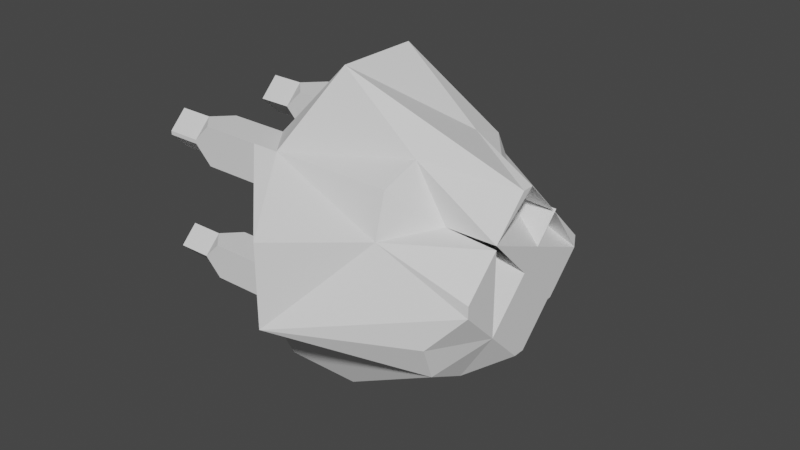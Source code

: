 # Source: projectilehazzard.blend  (saved by Blender 2.80.75; exported with 4.5.12 LTS)
import bpy
from mathutils import Matrix  # noqa: F401  (used for matrix-valued properties, if any)

bpy.ops.wm.read_factory_settings(use_empty=True)
scene = bpy.context.scene
scene.name = 'Scene'

# ---- collections
col_collection = bpy.data.collections.new('Collection'); scene.collection.children.link(col_collection)

# ---- world
world_world = bpy.data.worlds.new('World'); scene.world = world_world
world_world.use_nodes = True; world_world.node_tree.nodes.clear()
_N = world_world.node_tree.nodes; _L = world_world.node_tree.links
n0 = _N.new('ShaderNodeOutputWorld'); n0.name = 'World Output'; n0.location = (300, 300)
n1 = _N.new('ShaderNodeBackground'); n1.name = 'Background'; n1.location = (10, 300)
n1.inputs[0].default_value = (0.05088, 0.05088, 0.05088, 1.0)
_L.new(n1.outputs[0], n0.inputs[0])
n0.is_active_output = True
world_world.color = (0.05088, 0.05088, 0.05088)
world_world.use_sun_shadow = False
world_world.sun_shadow_jitter_overblur = 0.0

# ---- meshes
me_cube_003 = bpy.data.meshes.new('Cube.003')
me_cube_003.from_pydata([(-0.5, -0.5, -0.5), (-0.8226, -0.5, 0.5), (-0.5, 0.5, -0.5), (-0.8226, 0.5, 0.5), (-0.5, -1.0, 0.25), (-0.5, 1.0, 0.25), (-0.5, 1.0, -0.275), (-0.5, -1.0, -0.275), (-1.0, 0.5, -0.5), (-1.0, -0.5, -0.5), (-1.0, -0.5, 0.25), (-1.0, -0.5, 0.5), (-1.0, 0.5, 0.5), (-1.0, 0.5, -0.275), (-1.0, 0.5, 0.25), (-1.0, -0.5, -0.275), (-0.5, 0.25, -1.0), (-0.5062, 0.2489, 1.007), (-0.5, 0.0437, 0.1645), (-0.5, -0.0687, 0.1645), (-1.0, 0.25, -1.0), (-1.0, 0.25, 0.5), (-1.0, 0.25, 0.25), (-1.0, 0.25, -0.275), (-0.5, -0.275, -1.0), (-1.0, -0.275, -1.0), (-0.5062, -0.2761, 1.007), (0.5, -0.001582, -0.001582), (-0.5, -0.0687, 0.1645), (-0.5, 0.0437, 0.1645), (-1.0, -0.275, 0.5), (-1.0, -0.275, 0.25), (-1.0, -0.275, -0.275), (-0.5, 0.25, -0.5), (-0.5, -0.275, -0.5), (-0.5062, 0.2489, 1.007), (-0.5062, -0.2761, 1.007), (-0.5, 0.25, -0.5), (-0.5, -0.275, -0.5), (-0.5, 0.25, -1.0), (-0.5, -0.275, -1.0), (-1.5, -0.5, 0.3625), (-1.5, -0.3875, 0.25), (-1.388, -0.5, 0.25), (-1.388, -0.5, 0.5), (-1.5, -0.3875, 0.5), (-1.5, -0.5, 0.3875), (-1.388, -0.275, 0.5), (-1.5, -0.275, 0.3875), (-1.5, -0.3875, 0.5), (-1.5, -0.3875, 0.25), (-1.5, -0.275, 0.3625), (-1.388, -0.275, 0.25), (-1.5, 0.375, 0.5), (-1.5, 0.25, 0.375), (-1.375, 0.25, 0.5), (-1.375, 0.5, 0.5), (-1.5, 0.5, 0.375), (-1.5, 0.375, 0.5), (-1.375, 0.5, 0.25), (-1.5, 0.375, 0.25), (-1.5, 0.5, 0.375), (-1.375, 0.25, 0.25), (-1.5, 0.25, 0.375), (-1.5, 0.375, 0.25), (-1.5, -0.3875, -0.5), (-1.5, -0.275, -0.3875), (-1.42, -0.275, -0.5795), (-1.388, -0.5, -0.5), (-1.5, -0.5, -0.3875), (-1.5, -0.3875, -0.5), (-1.388, -0.5, -0.275), (-1.5, -0.3875, -0.275), (-1.5, -0.5, -0.3875), (-1.388, -0.275, -0.275), (-1.5, -0.275, -0.3875), (-1.5, -0.3875, -0.275), (-1.5, 0.5, -0.3875), (-1.5, 0.3875, -0.275), (-1.388, 0.5, -0.275), (-1.388, 0.5, -0.5), (-1.5, 0.3875, -0.5), (-1.5, 0.5, -0.3875), (-1.5, 0.3625, -0.275), (-1.5, 0.25, -0.3875), (-1.388, 0.25, -0.275), (-1.42, 0.25, -0.5795), (-1.5, 0.25, -0.3875), (-1.5, 0.3625, -0.5), (0.5, -0.275, -0.275), (0.275, -0.5, -0.5), (0.1774, -0.275, 0.275), (-0.04756, -0.5, 0.5), (0.5, 0.275, -0.275), (0.275, 0.5, -0.5), (0.1774, 0.275, 0.275), (-0.04756, 0.5, 0.5), (-0.0238, 0.6006, 0.25), (0.5, 0.275, 0.25), (0.5, 0.5, 0.025), (0.5, -0.275, 0.25), (-0.0238, -0.6006, 0.25), (0.5, -0.5, 0.025), (0.5, 0.275, -0.275), (0.2988, 0.6006, -0.275), (0.5, 0.5, -0.05), (0.2988, -0.6006, -0.275), (0.5, -0.275, -0.275), (0.5, -0.5, -0.05), (0.2988, 0.25, -0.6006), (0.5, 0.25, -0.275), (0.5, 0.025, -0.5), (0.5, 0.25, 0.275), (-0.02346, 0.2498, 0.6013), (0.5, 0.025, 0.5), (-0.02346, -0.2752, 0.6013), (0.5, -0.275, 0.275), (0.5, -0.05, 0.5), (0.5, -0.275, -0.275), (0.2988, -0.275, -0.6006), (0.5, -0.05, -0.5), (1.0, 0.25, 0.25), (0.5, -0.001582, -0.001582), (0.5, -0.275, -0.275), (0.5, -0.275, 0.275), (0.5, 0.275, -0.275), (0.5, 0.275, 0.275), (0.5, 0.5, 0.025), (0.5, -0.275, 0.25), (0.5, -0.5, 0.025), (0.5, 0.5, -0.05), (0.5, -0.5, -0.05), (0.5, 0.25, -0.275), (0.5, 0.025, -0.5), (0.5, 0.25, 0.275), (0.5, 0.025, 0.5), (0.5, -0.05, 0.5), (0.5, -0.05, -0.5), (-1.721, 0.375, 0.5), (-1.721, 0.25, 0.375), (-1.721, 0.5, 0.375), (-1.721, 0.375, 0.5), (-1.721, 0.375, 0.25), (-1.721, 0.5, 0.375), (-1.721, 0.25, 0.375), (-1.721, 0.375, 0.25), (-1.721, -0.3875, -0.5), (-1.721, -0.275, -0.3875), (-1.721, -0.5, -0.3875), (-1.721, -0.3875, -0.5), (-1.721, -0.3875, -0.275), (-1.721, -0.5, -0.3875), (-1.721, -0.275, -0.3875), (-1.721, -0.3875, -0.275), (-1.721, 0.5, -0.3875), (-1.721, 0.3875, -0.275), (-1.721, 0.3875, -0.5), (-1.721, 0.5, -0.3875), (-1.721, 0.3625, -0.275), (-1.721, 0.25, -0.3875), (-1.721, 0.25, -0.3875), (-1.721, 0.3625, -0.5), (-1.721, -0.5, 0.3625), (-1.721, -0.5, 0.3625), (-1.721, -0.5, 0.3625), (-1.721, -0.3875, 0.25), (-1.721, -0.3875, 0.25), (-1.721, -0.3875, 0.25), (-1.721, -0.3875, 0.5), (-1.721, -0.3875, 0.5), (-1.721, -0.3875, 0.5), (-1.721, -0.5, 0.3875), (-1.721, -0.5, 0.3875), (-1.721, -0.5, 0.3875), (-1.721, -0.275, 0.3875), (-1.721, -0.275, 0.3875), (-1.721, -0.275, 0.3875), (-1.721, -0.3875, 0.5), (-1.721, -0.3875, 0.5), (-1.721, -0.3875, 0.5), (-1.721, -0.3875, 0.25), (-1.721, -0.3875, 0.25), (-1.721, -0.3875, 0.25), (-1.721, -0.275, 0.3625), (-1.721, -0.275, 0.3625), (-1.721, -0.275, 0.3625), (-0.5, -0.275, 0.25), (-0.5, 0.25, 0.25), (-0.5, -0.275, -0.275), (-0.5, 0.25, -0.275), (-0.05338, -0.1895, 0.1645), (-0.05338, 0.1645, 0.1645), (-0.05338, -0.1895, -0.1895), (-0.05338, 0.1645, -0.1895), (-0.5, 0.0437, 0.1645), (-0.5, 0.25, 0.25), (-0.5, 0.1645, 0.0437), (-0.3792, 0.1645, 0.1645), (-0.3792, 0.1645, -0.1895), (-0.5, 0.1645, -0.0687), (-0.5, 0.25, -0.275), (-0.5, 0.0437, -0.1895), (-0.3792, -0.1895, 0.1645), (-0.5, -0.1895, 0.0437), (-0.5, -0.275, 0.25), (-0.5, -0.0687, 0.1645), (-0.5, -0.0687, -0.1895), (-0.5, -0.275, -0.275), (-0.5, -0.1895, -0.0687), (-0.3792, -0.1895, -0.1895), (-0.5, -0.275, 0.25), (-0.5, 0.25, 0.25), (-0.5, 0.0437, 0.1645), (-0.5, 0.25, 0.25), (-0.5, -0.275, 0.25), (-0.5, -0.0687, 0.1645)], [], [(3, 5, 14, 12), (2, 94, 109, 16), (27, 98, 122), (101, 92, 1, 4), (16, 109, 111, 120, 119, 24), (189, 187, 5, 6), (189, 6, 13, 23), (117, 116, 91, 27, 103, 105, 99, 98, 95, 112, 114), (115, 26, 1, 92), (24, 119, 90, 0), (30, 31, 52, 51, 48, 47), (14, 22, 62, 64, 60, 59), (17, 3, 12, 21), (24, 0, 9, 25), (6, 2, 8, 13), (0, 7, 15, 9), (4, 1, 11, 10), (186, 4, 10, 31), (5, 187, 22, 14), (2, 16, 20, 8), (26, 17, 21, 30), (25, 32, 23, 20), (31, 30, 21, 22), (96, 3, 17, 113), (188, 189, 23, 32), (200, 199, 196, 195, 187, 189), (106, 108, 102, 101, 4, 7), (5, 3, 96, 97), (2, 6, 104, 94), (6, 5, 97, 99, 105, 104), (7, 4, 186, 188), (7, 188, 32, 15), (9, 15, 71, 73, 69, 68), (8, 20, 86, 88, 81, 80), (1, 26, 30, 11), (187, 186, 31, 22), (16, 24, 25, 20), (114, 113, 17, 26, 115, 117), (107, 89, 27), (22, 21, 55, 54, 63, 62), (23, 13, 79, 78, 83, 85), (31, 10, 43, 42, 50, 52), (32, 25, 67, 66, 75, 74), (11, 30, 47, 49, 45, 44), (15, 32, 74, 76, 72, 71), (13, 8, 80, 82, 77, 79), (66, 65, 146, 147), (50, 42, 167, 166, 181, 180), (20, 23, 85, 84, 87, 86), (65, 70, 149, 146), (12, 14, 59, 61, 57, 56), (16, 24, 34, 33), (26, 17, 35, 36), (33, 34, 38, 37), (37, 38, 40, 39), (41, 42, 43), (44, 45, 46), (47, 48, 49), (50, 51, 52), (10, 11, 44, 46, 41, 43), (53, 54, 55), (56, 57, 58), (59, 60, 61), (62, 63, 64), (21, 12, 56, 58, 53, 55), (65, 66, 67), (68, 69, 70), (71, 72, 73), (74, 75, 76), (25, 9, 68, 70, 65, 67), (77, 78, 79), (80, 81, 82), (83, 84, 85), (86, 87, 88), (84, 83, 158, 159), (97, 98, 99), (100, 101, 102), (103, 104, 105), (106, 107, 108), (109, 110, 111), (112, 113, 114), (115, 116, 117), (118, 119, 120), (103, 93, 94, 104), (109, 94, 93, 110), (115, 92, 91, 116), (106, 90, 89, 107), (95, 98, 97, 96), (92, 101, 100, 91), (96, 113, 112, 95), (90, 119, 118, 89), (90, 106, 7, 0), (89, 118, 27), (93, 103, 27), (93, 27, 118, 120, 111, 110), (102, 122, 129), (120, 27, 122, 137), (100, 122, 128), (27, 108, 131, 122), (93, 27, 122, 125), (27, 136, 122), (110, 122, 132), (114, 122, 135), (99, 27, 122, 127), (112, 27, 122, 134), (111, 27, 122, 133), (27, 124, 122), (105, 27, 122, 130), (95, 27, 122, 126), (89, 27, 122, 123), (108, 107, 27, 91, 100, 102), (149, 148, 151, 150, 153, 152, 147, 146), (41, 46, 173, 172, 163, 162), (145, 144, 139, 138, 141, 140, 143, 142), (161, 160, 159, 158, 155, 154, 157, 156), (166, 165, 164, 163, 172, 171, 170, 169, 178, 177, 176, 175, 184, 183, 182, 181), (61, 60, 142, 143), (69, 73, 151, 148), (46, 45, 168, 170, 171, 173), (72, 76, 153, 150), (49, 48, 174, 176, 177, 179), (75, 66, 147, 152), (51, 50, 180, 182, 183, 185), (88, 87, 160, 161), (64, 63, 144, 145), (70, 69, 148, 149), (81, 88, 161, 156), (45, 49, 179, 178, 169, 168), (87, 84, 159, 160), (83, 78, 155, 158), (53, 58, 141, 138), (78, 77, 154, 155), (54, 53, 138, 139), (73, 72, 150, 151), (77, 82, 157, 154), (48, 51, 185, 184, 175, 174), (60, 64, 145, 142), (63, 54, 139, 144), (57, 61, 143, 140), (76, 75, 152, 153), (82, 81, 156, 157), (58, 57, 140, 141), (162, 163, 164), (165, 166, 167), (168, 169, 170), (171, 172, 173), (174, 175, 176), (177, 178, 179), (180, 181, 182), (183, 184, 185), (42, 41, 162, 164, 165, 167), (197, 196, 199, 198, 193, 191), (209, 208, 203, 202, 190, 192), (198, 201, 206, 209, 192, 193), (205, 194, 29, 28), (192, 190, 191, 193), (205, 204, 214, 215), (204, 203, 208, 207, 188, 186), (207, 206, 201, 200, 189, 188), (194, 195, 196, 197), (198, 199, 200, 201), (202, 203, 204, 205), (206, 207, 208, 209), (202, 205, 194, 197, 191, 190), (28, 29, 18, 19), (213, 212, 215, 214, 210, 211), (204, 186, 210, 214), (195, 194, 212, 213), (187, 195, 213, 211), (194, 205, 215, 212), (186, 187, 211, 210), (102, 27, 122), (100, 27, 122), (110, 27, 122), (27, 91, 124), (27, 117, 136), (114, 27, 122)])
_uv = me_cube_003.uv_layers.new(name='UVMap')
_uv.uv.foreach_set('vector', [0.625, 0.25, 0.5625, 0.25, 0.5625, 0.25, 0.625, 0.25, 0.125, 0.5, 0.3187, 0.5, 0.3247, 0.5625, 0.125, 0.5625, 0.4958, 0.628, 0.5625, 0.5562, 0.4958, 0.628, 0.5625, 0.8003, 0.625, 0.8062, 0.625, 1.0, 0.5625, 1.0, 0.125, 0.5625, 0.3247, 0.5625, 0.375, 0.6188, 0.375, 0.6375, 0.3247, 0.6938, 0.125, 0.6938, 0.4312, 0.1875, 0.5625, 0.1875, 0.5625, 0.25, 0.4312, 0.25, 0.4312, 0.1875, 0.4312, 0.25, 0.4312, 0.25, 0.4312, 0.1875, 0.625, 0.6375, 0.6123, 0.7506, 0.5688, 0.6938, 0.4958, 0.628, 0.4312, 0.5562, 0.4875, 0.5, 0.5063, 0.5, 0.5625, 0.5562, 0.5688, 0.5562, 0.5688, 0.5625, 0.625, 0.6187, 0.6749, 0.6938, 0.875, 0.6938, 0.875, 0.75, 0.6812, 0.75, 0.125, 0.6938, 0.3247, 0.6938, 0.3187, 0.75, 0.125, 0.75, 0.625, 0.05625, 0.5625, 0.05625, 0.5625, 0.05625, 0.5906, 0.05625, 0.5969, 0.05625, 0.625, 0.05625, 0.5625, 0.25, 0.5625, 0.1875, 0.5625, 0.1875, 0.5625, 0.2188, 0.5625, 0.2188, 0.5625, 0.25, 0.875, 0.5625, 0.875, 0.5, 0.875, 0.5, 0.875, 0.5625, 0.125, 0.6938, 0.125, 0.75, 0.125, 0.75, 0.125, 0.6938, 0.4312, 0.25, 0.375, 0.25, 0.375, 0.25, 0.4312, 0.25, 0.375, 1.0, 0.4313, 1.0, 0.4313, 1.0, 0.375, 1.0, 0.5625, 1.0, 0.625, 1.0, 0.625, 1.0, 0.5625, 1.0, 0.5625, 0.05625, 0.5625, 0.0, 0.5625, 0.0, 0.5625, 0.05625, 0.5625, 0.25, 0.5625, 0.1875, 0.5625, 0.1875, 0.5625, 0.25, 0.125, 0.5, 0.125, 0.5625, 0.125, 0.5625, 0.125, 0.5, 0.875, 0.6938, 0.875, 0.5625, 0.875, 0.5625, 0.875, 0.6938, 0.375, 0.05625, 0.4312, 0.05625, 0.4312, 0.1875, 0.375, 0.1875, 0.5625, 0.05625, 0.625, 0.05625, 0.625, 0.1875, 0.5625, 0.1875, 0.6812, 0.5, 0.875, 0.5, 0.875, 0.5625, 0.6749, 0.5625, 0.4312, 0.05625, 0.4312, 0.1875, 0.4312, 0.1875, 0.4312, 0.05625, 0.4312, 0.1875, 0.4828, 0.1661, 0.5109, 0.1661, 0.5625, 0.1875, 0.5625, 0.1875, 0.4312, 0.1875, 0.4312, 0.8003, 0.4875, 0.75, 0.5063, 0.75, 0.5625, 0.8003, 0.5625, 1.0, 0.4313, 1.0, 0.5625, 0.25, 0.625, 0.25, 0.625, 0.4437, 0.5625, 0.4497, 0.375, 0.25, 0.4312, 0.25, 0.4312, 0.4497, 0.375, 0.4438, 0.4312, 0.25, 0.5625, 0.25, 0.5625, 0.4497, 0.5063, 0.5, 0.4875, 0.5, 0.4312, 0.4497, 0.4312, 0.0, 0.5625, 0.0, 0.5625, 0.05625, 0.4312, 0.05625, 0.4312, 0.0, 0.4312, 0.05625, 0.4312, 0.05625, 0.4312, 0.0, 0.375, 1.0, 0.4313, 1.0, 0.4313, 1.0, 0.4031, 1.0, 0.4031, 1.0, 0.375, 1.0, 0.125, 0.5, 0.125, 0.5625, 0.125, 0.5625, 0.125, 0.5344, 0.125, 0.5281, 0.125, 0.5, 0.875, 0.75, 0.875, 0.6938, 0.875, 0.6938, 0.875, 0.75, 0.5625, 0.1875, 0.5625, 0.05625, 0.5625, 0.05625, 0.5625, 0.1875, 0.125, 0.5625, 0.125, 0.6938, 0.125, 0.6938, 0.125, 0.5625, 0.625, 0.6187, 0.6749, 0.5625, 0.875, 0.5625, 0.875, 0.6938, 0.6749, 0.6938, 0.625, 0.6375, 0.375, 0.7373, 0.4312, 0.6938, 0.4958, 0.628, 0.5625, 0.1875, 0.625, 0.1875, 0.625, 0.1875, 0.5938, 0.1875, 0.5938, 0.1875, 0.5625, 0.1875, 0.4312, 0.1875, 0.4312, 0.25, 0.4312, 0.25, 0.4312, 0.2219, 0.4312, 0.2156, 0.4312, 0.1875, 0.5625, 0.05625, 0.5625, 0.0, 0.5625, 0.0, 0.5625, 0.02813, 0.5625, 0.02813, 0.5625, 0.05625, 0.4312, 0.05625, 0.375, 0.05625, 0.375, 0.05625, 0.4031, 0.05625, 0.4031, 0.05625, 0.4312, 0.05625, 0.875, 0.75, 0.875, 0.6938, 0.875, 0.6938, 0.875, 0.7219, 0.875, 0.7219, 0.875, 0.75, 0.4312, 0.0, 0.4312, 0.05625, 0.4312, 0.05625, 0.4312, 0.02813, 0.4312, 0.02813, 0.4312, 0.0, 0.4312, 0.25, 0.375, 0.25, 0.375, 0.25, 0.4031, 0.25, 0.4031, 0.25, 0.4312, 0.25, 0.125, 0.6938, 0.125, 0.7219, 0.125, 0.7219, 0.125, 0.6938, 0.5625, 0.02813, 0.5625, 0.02813, 0.5625, 0.02813, 0.5625, 0.02813, 0.5625, 0.02813, 0.5625, 0.02813, 0.375, 0.1875, 0.4312, 0.1875, 0.4312, 0.1875, 0.4031, 0.1875, 0.4031, 0.1875, 0.375, 0.1875, 0.125, 0.7219, 0.125, 0.7219, 0.125, 0.7219, 0.125, 0.7219, 0.625, 0.25, 0.5625, 0.25, 0.5625, 0.25, 0.5938, 0.25, 0.5938, 0.25, 0.625, 0.25, 0.125, 0.5625, 0.125, 0.6938, 0.125, 0.6938, 0.125, 0.5625, 0.875, 0.6938, 0.875, 0.5625, 0.875, 0.5625, 0.875, 0.6938, 0.125, 0.5625, 0.125, 0.6938, 0.125, 0.6938, 0.125, 0.5625, 0.125, 0.5625, 0.125, 0.6938, 0.125, 0.6938, 0.125, 0.5625, 0.5906, 1.0, 0.5625, 1.0, 0.5625, 1.0, 0.625, 1.0, 0.625, 1.0, 0.5969, 1.0, 0.875, 0.6938, 0.875, 0.6938, 0.875, 0.7219, 0.5625, 0.02813, 0.5906, 0.05625, 0.5625, 0.05625, 0.5625, 1.0, 0.625, 1.0, 0.625, 1.0, 0.5969, 1.0, 0.5906, 1.0, 0.5625, 1.0, 0.875, 0.5312, 0.875, 0.5625, 0.875, 0.5625, 0.875, 0.5, 0.875, 0.5, 0.875, 0.5312, 0.5625, 0.25, 0.5625, 0.2188, 0.5938, 0.25, 0.5625, 0.1875, 0.5938, 0.1875, 0.5625, 0.2188, 0.875, 0.5625, 0.875, 0.5, 0.875, 0.5, 0.875, 0.5312, 0.875, 0.5312, 0.875, 0.5625, 0.125, 0.7219, 0.125, 0.6938, 0.125, 0.6937, 0.125, 0.75, 0.125, 0.75, 0.125, 0.7219, 0.4313, 1.0, 0.4313, 1.0, 0.4031, 1.0, 0.4312, 0.05625, 0.4031, 0.05625, 0.4312, 0.02813, 0.125, 0.6938, 0.125, 0.75, 0.125, 0.75, 0.125, 0.7219, 0.125, 0.7219, 0.125, 0.6938, 0.4031, 0.25, 0.4312, 0.2219, 0.4312, 0.25, 0.375, 0.25, 0.375, 0.25, 0.4031, 0.25, 0.4312, 0.2156, 0.4031, 0.1875, 0.4312, 0.1875, 0.125, 0.5625, 0.125, 0.5625, 0.125, 0.5344, 0.4031, 0.1875, 0.4312, 0.2156, 0.4312, 0.2156, 0.4031, 0.1875, 0.5625, 0.4497, 0.6146, 0.513, 0.5063, 0.5, 0.5625, 0.6938, 0.5625, 0.7752, 0.5063, 0.75, 0.4312, 0.5562, 0.4312, 0.4748, 0.4875, 0.5, 0.4312, 0.8003, 0.375, 0.7373, 0.4875, 0.75, 0.3247, 0.5625, 0.388, 0.5104, 0.375, 0.6187, 0.5688, 0.5625, 0.6503, 0.5626, 0.625, 0.6187, 0.6749, 0.6938, 0.6123, 0.7506, 0.625, 0.6375, 0.4312, 0.6938, 0.3498, 0.6938, 0.375, 0.6375, 0.4312, 0.5562, 0.4312, 0.5562, 0.375, 0.4438, 0.4312, 0.4497, 0.3247, 0.5625, 0.3187, 0.5, 0.4312, 0.5562, 0.4312, 0.5625, 0.6749, 0.6938, 0.6812, 0.75, 0.5688, 0.6938, 0.5688, 0.6938, 0.4312, 0.8003, 0.375, 0.8062, 0.4312, 0.6938, 0.4312, 0.6938, 0.5688, 0.5562, 0.5625, 0.5562, 0.5625, 0.4497, 0.625, 0.4437, 0.625, 0.8062, 0.5625, 0.8003, 0.5625, 0.6938, 0.5688, 0.6938, 0.6812, 0.5, 0.6749, 0.5625, 0.5688, 0.5625, 0.5688, 0.5562, 0.3187, 0.75, 0.3247, 0.6938, 0.4312, 0.6938, 0.4312, 0.6938, 0.375, 0.8062, 0.4312, 0.8003, 0.4313, 1.0, 0.375, 1.0, 0.4312, 0.6938, 0.4312, 0.6938, 0.4958, 0.628, 0.4312, 0.5562, 0.4312, 0.5562, 0.4958, 0.628, 0.4312, 0.5562, 0.4958, 0.628, 0.4312, 0.6938, 0.375, 0.6375, 0.375, 0.6187, 0.4312, 0.5625, 0.5063, 0.75, 0.4958, 0.628, 0.5063, 0.75, 0.375, 0.6375, 0.4958, 0.628, 0.4958, 0.628, 0.375, 0.6375, 0.5625, 0.6938, 0.4958, 0.628, 0.5625, 0.6938, 0.4958, 0.628, 0.4875, 0.75, 0.4875, 0.75, 0.4958, 0.628, 0.4312, 0.5562, 0.4958, 0.628, 0.4958, 0.628, 0.4312, 0.5562, 0.4958, 0.628, 0.625, 0.6375, 0.4958, 0.628, 0.388, 0.5104, 0.4958, 0.628, 0.388, 0.5104, 0.625, 0.6187, 0.4958, 0.628, 0.625, 0.6187, 0.5063, 0.5, 0.4958, 0.628, 0.4958, 0.628, 0.5063, 0.5, 0.5688, 0.5625, 0.4958, 0.628, 0.4958, 0.628, 0.5688, 0.5625, 0.375, 0.6188, 0.4958, 0.628, 0.4958, 0.628, 0.375, 0.6188, 0.4958, 0.628, 0.5688, 0.6938, 0.4958, 0.628, 0.4875, 0.5, 0.4958, 0.628, 0.4958, 0.628, 0.4875, 0.5, 0.5688, 0.5562, 0.4958, 0.628, 0.4958, 0.628, 0.5688, 0.5562, 0.4312, 0.6938, 0.4958, 0.628, 0.4958, 0.628, 0.4312, 0.6938, 0.4875, 0.75, 0.375, 0.7373, 0.4958, 0.628, 0.5688, 0.6938, 0.5625, 0.6938, 0.5063, 0.75, 0.375, 0.02813, 0.4031, 0.0, 0.4031, 0.0, 0.4312, 0.02813, 0.4312, 0.02813, 0.4031, 0.05625, 0.4031, 0.05625, 0.375, 0.02813, 0.5906, 1.0, 0.5969, 1.0, 0.5969, 1.0, 0.5969, 1.0, 0.5906, 1.0, 0.5906, 1.0, 0.5625, 0.2188, 0.5938, 0.1875, 0.5938, 0.1875, 0.625, 0.2188, 0.625, 0.2188, 0.5938, 0.25, 0.5938, 0.25, 0.5625, 0.2188, 0.375, 0.2156, 0.4031, 0.1875, 0.4031, 0.1875, 0.4312, 0.2156, 0.4312, 0.2219, 0.4031, 0.25, 0.4031, 0.25, 0.375, 0.2219, 0.5625, 0.02813, 0.5625, 0.02813, 0.5906, 0.0, 0.5906, 0.0, 0.5969, 0.0, 0.5969, 0.0, 0.625, 0.02813, 0.625, 0.02813, 0.625, 0.02813, 0.625, 0.02813, 0.5969, 0.05625, 0.5969, 0.05625, 0.5906, 0.05625, 0.5906, 0.05625, 0.5625, 0.02813, 0.5625, 0.02813, 0.5938, 0.25, 0.5625, 0.2188, 0.5625, 0.2188, 0.5938, 0.25, 0.4031, 1.0, 0.4031, 1.0, 0.4031, 1.0, 0.4031, 1.0, 0.5969, 1.0, 0.625, 1.0, 0.625, 1.0, 0.625, 1.0, 0.5969, 1.0, 0.5969, 1.0, 0.4312, 0.02813, 0.4312, 0.02813, 0.4312, 0.02813, 0.4312, 0.02813, 0.875, 0.7219, 0.875, 0.6938, 0.875, 0.6938, 0.875, 0.6938, 0.875, 0.7219, 0.875, 0.7219, 0.4031, 0.05625, 0.4031, 0.05625, 0.4031, 0.05625, 0.4031, 0.05625, 0.5906, 0.05625, 0.5625, 0.02813, 0.5625, 0.02813, 0.5625, 0.02813, 0.5906, 0.05625, 0.5906, 0.05625, 0.125, 0.5344, 0.125, 0.5625, 0.125, 0.5625, 0.125, 0.5344, 0.5625, 0.2188, 0.5938, 0.1875, 0.5938, 0.1875, 0.5625, 0.2188, 0.125, 0.7219, 0.125, 0.75, 0.125, 0.75, 0.125, 0.7219, 0.125, 0.5281, 0.125, 0.5344, 0.125, 0.5344, 0.125, 0.5281, 0.875, 0.7219, 0.875, 0.7219, 0.875, 0.7219, 0.875, 0.7219, 0.875, 0.7219, 0.875, 0.7219, 0.4031, 0.1875, 0.4031, 0.1875, 0.4031, 0.1875, 0.4031, 0.1875, 0.4312, 0.2156, 0.4312, 0.2219, 0.4312, 0.2219, 0.4312, 0.2156, 0.875, 0.5312, 0.875, 0.5312, 0.875, 0.5312, 0.875, 0.5312, 0.4312, 0.2219, 0.4031, 0.25, 0.4031, 0.25, 0.4312, 0.2219, 0.875, 0.5625, 0.875, 0.5312, 0.875, 0.5312, 0.875, 0.5625, 0.4031, 1.0, 0.4313, 1.0, 0.4313, 1.0, 0.4031, 1.0, 0.4031, 0.25, 0.4031, 0.25, 0.4031, 0.25, 0.4031, 0.25, 0.5969, 0.05625, 0.5906, 0.05625, 0.5906, 0.05625, 0.5906, 0.05625, 0.5969, 0.05625, 0.5969, 0.05625, 0.5625, 0.2188, 0.5625, 0.2188, 0.5625, 0.2188, 0.5625, 0.2188, 0.5938, 0.1875, 0.5938, 0.1875, 0.5938, 0.1875, 0.5938, 0.1875, 0.5938, 0.25, 0.5938, 0.25, 0.5938, 0.25, 0.5938, 0.25, 0.4312, 0.02813, 0.4031, 0.05625, 0.4031, 0.05625, 0.4312, 0.02813, 0.4031, 0.25, 0.375, 0.25, 0.375, 0.25, 0.4031, 0.25, 0.875, 0.5312, 0.875, 0.5, 0.875, 0.5, 0.875, 0.5312, 0.5906, 1.0, 0.5906, 1.0, 0.5906, 1.0, 0.5625, 0.02813, 0.5625, 0.02813, 0.5625, 0.02813, 0.875, 0.7219, 0.875, 0.7219, 0.875, 0.7219, 0.5969, 0.0, 0.5969, 0.0, 0.5969, 0.0, 0.5969, 0.05625, 0.5969, 0.05625, 0.5969, 0.05625, 0.625, 0.02813, 0.625, 0.02813, 0.625, 0.02813, 0.5625, 0.02813, 0.5625, 0.02813, 0.5625, 0.02813, 0.5906, 0.05625, 0.5906, 0.05625, 0.5906, 0.05625, 0.5625, 1.0, 0.5906, 1.0, 0.5906, 1.0, 0.5906, 1.0, 0.5625, 1.0, 0.5625, 1.0, 0.5411, 0.1661, 0.5109, 0.1661, 0.4828, 0.1661, 0.4526, 0.1661, 0.4526, 0.1661, 0.5411, 0.1661, 0.4526, 0.07761, 0.4828, 0.07761, 0.5109, 0.07761, 0.5411, 0.07761, 0.5411, 0.07761, 0.4526, 0.07761, 0.4526, 0.1661, 0.4526, 0.1359, 0.4526, 0.1078, 0.4526, 0.07761, 0.4526, 0.07761, 0.4526, 0.1661, 0.5411, 0.1078, 0.5411, 0.1359, 0.5411, 0.1359, 0.5411, 0.1078, 0.4526, 0.07761, 0.5411, 0.07761, 0.5411, 0.1661, 0.4526, 0.1661, 0.5411, 0.1078, 0.5625, 0.05625, 0.5625, 0.05625, 0.5411, 0.1078, 0.5625, 0.05625, 0.5109, 0.07761, 0.4828, 0.07761, 0.4312, 0.05625, 0.4312, 0.05625, 0.5625, 0.05625, 0.4312, 0.05625, 0.4526, 0.1078, 0.4526, 0.1359, 0.4312, 0.1875, 0.4312, 0.1875, 0.4312, 0.05625, 0.5411, 0.1359, 0.5625, 0.1875, 0.5109, 0.1661, 0.5411, 0.1661, 0.4526, 0.1661, 0.4828, 0.1661, 0.4312, 0.1875, 0.4526, 0.1359, 0.5411, 0.07761, 0.5109, 0.07761, 0.5625, 0.05625, 0.5411, 0.1078, 0.4526, 0.1078, 0.4312, 0.05625, 0.4828, 0.07761, 0.4526, 0.07761, 0.5411, 0.07761, 0.5411, 0.1078, 0.5411, 0.1359, 0.5411, 0.1661, 0.5411, 0.1661, 0.5411, 0.07761, 0.5411, 0.1078, 0.5411, 0.1359, 0.5411, 0.1359, 0.5411, 0.1078, 0.5625, 0.1875, 0.5411, 0.1359, 0.5411, 0.1078, 0.5625, 0.05625, 0.5625, 0.05625, 0.5625, 0.1875, 0.5625, 0.05625, 0.5625, 0.05625, 0.5625, 0.05625, 0.5625, 0.05625, 0.5625, 0.1875, 0.5411, 0.1359, 0.5411, 0.1359, 0.5625, 0.1875, 0.5625, 0.1875, 0.5625, 0.1875, 0.5625, 0.1875, 0.5625, 0.1875, 0.5411, 0.1359, 0.5411, 0.1078, 0.5411, 0.1078, 0.5411, 0.1359, 0.5625, 0.05625, 0.5625, 0.1875, 0.5625, 0.1875, 0.5625, 0.05625, 0.5063, 0.75, 0.4958, 0.628, 0.4958, 0.628, 0.5625, 0.6938, 0.4958, 0.628, 0.4958, 0.628, 0.388, 0.5104, 0.4958, 0.628, 0.4958, 0.628, 0.4958, 0.628, 0.5688, 0.6938, 0.5688, 0.6938, 0.4958, 0.628, 0.625, 0.6375, 0.625, 0.6375, 0.625, 0.6187, 0.4958, 0.628, 0.4958, 0.628])
me_cube_003.use_remesh_preserve_volume = False
me_cube_003.use_remesh_preserve_attributes = False
me_cube_003.use_mirror_vertex_groups = False
me_cube_003.update()

# ---- objects
ob_cube = bpy.data.objects.new('Cube', me_cube_003)

# ---- transforms, parenting, visibility, modifiers, constraints
ob_cube.location = (0.008307, 0.00508, -0.01113)
ob_cube.lock_scale = (True, True, True)
ob_cube.lineart.crease_threshold = 0.0

# ---- collection membership
col_collection.objects.link(ob_cube)

# ---- scene / render settings (as saved in the file)
scene.frame_start = 1; scene.frame_end = 250; scene.frame_set(77)
scene.render.engine = 'BLENDER_EEVEE_NEXT'
scene.cycles.use_denoising = False
scene.cycles.samples = 128
scene.cycles.sampling_pattern = 'TABULATED_SOBOL'
scene.cycles.use_adaptive_sampling = False
scene.cycles.use_light_tree = False
scene.view_settings.view_transform = 'Filmic'
bpy.context.view_layer.update()

# ---- added for rendering (the .blend has no active camera and no usable light): camera, sun
cam_auto = bpy.data.cameras.new('AutoCamera')
cam_auto.lens = 50.0
cam_auto.sensor_width = 36.0
cam_auto.clip_end = 1000.0
ob_auto_camera = bpy.data.objects.new('AutoCamera', cam_auto)
scene.collection.objects.link(ob_auto_camera)
ob_auto_camera.location = (3.28265, -4.35684, 2.90054)
ob_auto_camera.rotation_euler = (1.09748, -7.21219e-08, 0.694738)
scene.camera = ob_auto_camera
light_auto_sun = bpy.data.lights.new('AutoSun', 'SUN')
light_auto_sun.energy = 3.0
light_auto_sun.angle = 0.0523599
ob_auto_sun = bpy.data.objects.new('AutoSun', light_auto_sun)
scene.collection.objects.link(ob_auto_sun)
ob_auto_sun.rotation_euler = (0.872665, 0.174533, 0.523599)
bpy.context.view_layer.update()
